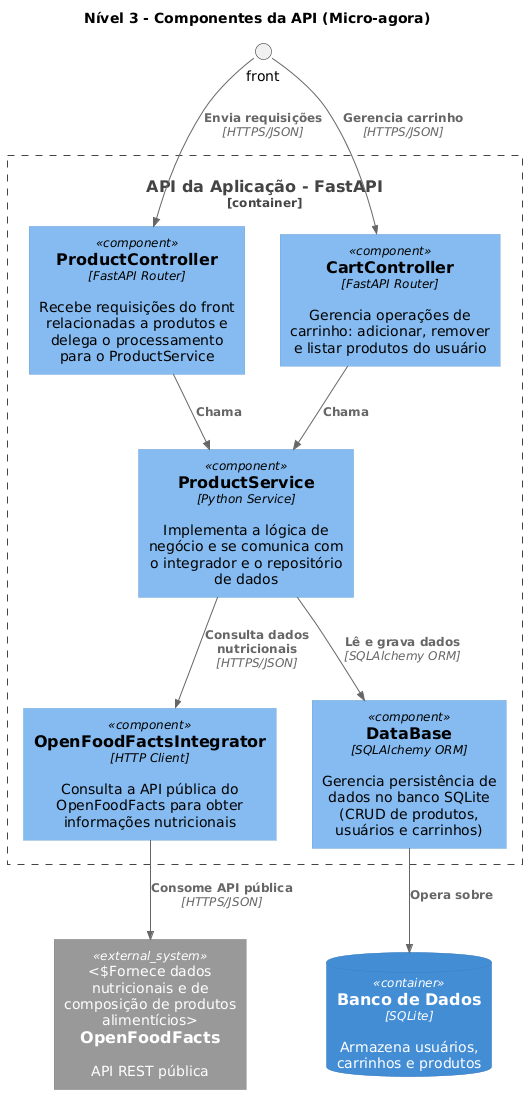

The diagram above was rendered by PlantUML. Its source (embedded in the PNG):
@startuml
!include https://raw.githubusercontent.com/plantuml-stdlib/C4-PlantUML/master/C4_Component.puml

title Nível 3 - Componentes da API (Micro-agora)

Container_Boundary(api, "API da Aplicação - FastAPI") {

    Component(controller_prod, "ProductController", "FastAPI Router", "Recebe requisições do front relacionadas a produtos e delega o processamento para o ProductService")

    Component(controller_cart, "CartController", "FastAPI Router", "Gerencia operações de carrinho: adicionar, remover e listar produtos do usuário")

    Component(service_prod, "ProductService", "Python Service", "Implementa a lógica de negócio e se comunica com o integrador e o repositório de dados")

    Component(integrator_openfood, "OpenFoodFactsIntegrator", "HTTP Client", "Consulta a API pública do OpenFoodFacts para obter informações nutricionais")

    Component(repository, "DataBase", "SQLAlchemy ORM", "Gerencia persistência de dados no banco SQLite (CRUD de produtos, usuários e carrinhos)")
}

System_Ext(openfood, "OpenFoodFacts", "API REST pública", "Fornece dados nutricionais e de composição de produtos alimentícios")

ContainerDb(db, "Banco de Dados", "SQLite", "Armazena usuários, carrinhos e produtos")

' --- Relacionamentos
Rel(front, controller_prod, "Envia requisições", "HTTPS/JSON")
Rel(front, controller_cart, "Gerencia carrinho", "HTTPS/JSON")

Rel(controller_prod, service_prod, "Chama")
Rel(controller_cart, service_prod, "Chama")
Rel(service_prod, integrator_openfood, "Consulta dados nutricionais", "HTTPS/JSON")
Rel(service_prod, repository, "Lê e grava dados", "SQLAlchemy ORM")
Rel(repository, db, "Opera sobre")

Rel(integrator_openfood, openfood, "Consome API pública", "HTTPS/JSON")
@enduml